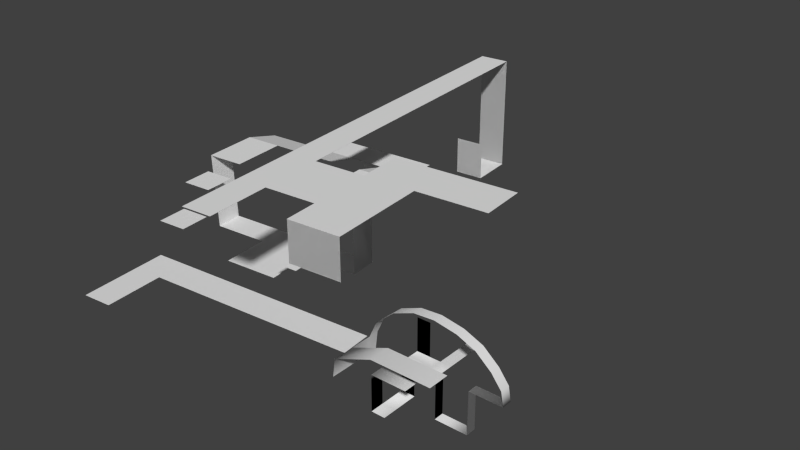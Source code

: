 # Source: BigOne.blend  (saved by Blender 2.66.1; exported with 4.5.12 LTS)
import bpy
from mathutils import Matrix  # noqa: F401  (used for matrix-valued properties, if any)

bpy.ops.wm.read_factory_settings(use_empty=True)
scene = bpy.context.scene
scene.name = 'Scene'

# ---- collections
col_collection_1 = bpy.data.collections.new('Collection 1'); scene.collection.children.link(col_collection_1)

# ---- world
world_world = bpy.data.worlds.new('World'); scene.world = world_world
world_world.color = (0.05088, 0.05088, 0.05088)
world_world.use_sun_shadow = False
world_world.sun_shadow_jitter_overblur = 0.0
world_world.cycles.sampling_method = 'MANUAL'
world_world.cycles.sample_map_resolution = 256

# ---- meshes
me_plane_011 = bpy.data.meshes.new('Plane.011')
me_plane_011.from_pydata([(16.54, -14.51, -10.96), (14.54, -14.51, -10.96), (16.54, -12.51, -10.96), (14.54, -12.51, -10.96), (16.54, -8.907, -10.96), (14.54, -8.907, -10.96), (16.54, -8.907, -6.767), (14.54, -8.907, -6.767), (14.54, -14.51, -5.679), (14.54, -12.51, -5.679), (19.7, -14.51, -5.679), (19.7, -12.51, -5.679), (16.54, -5.917, -6.767), (14.54, -5.917, -6.767), (16.54, -5.917, -1.848), (14.54, -5.917, -1.848), (19.76, -8.907, -6.767), (19.76, -5.917, -6.767), (16.54, -7.412, -6.767), (14.54, -7.412, -6.767), (19.76, -7.412, -6.767), (18.15, -0.1606, -6.767), (24.6, -7.412, -12.86), (24.6, -8.907, -12.86), (18.15, -7.412, -6.767), (24.6, -8.907, -6.542), (29.48, -8.907, -6.542), (29.48, -7.412, -6.542), (25.4, -8.907, -0.6401), (18.15, -5.917, -6.767), (18.15, -8.907, -6.767), (19.76, -7.412, -12.86), (19.76, -8.907, -12.86), (25.4, -7.412, -0.6401), (22.67, -8.907, 0.495), (22.67, -7.412, 0.495), (19.76, -0.1606, -6.767), (24.6, -7.412, -6.542), (27.67, -8.907, -2.57), (27.67, -7.412, -2.57), (29.14, -7.412, -4.499), (29.14, -8.907, -4.499), (19.38, -8.907, 1.062), (19.38, -7.412, 1.062), (16.32, -8.907, 0.8355), (16.32, -7.412, 0.8355), (13.25, -8.907, -0.4131), (13.25, -7.412, -0.4131), (10.53, -8.907, -2.797), (10.53, -7.412, -2.797), (9.392, -8.907, -5.294), (9.392, -7.412, -5.294), (9.052, -8.907, -8.018), (9.052, -7.412, -8.018), (9.392, -15.23, -5.294), (9.052, -15.23, -8.018), (9.392, -12.07, -5.294), (9.052, -12.07, -8.018), (23.86, -15.23, -2.958), (23.86, -12.07, -2.958), (15.09, -12.07, -2.958), (15.09, -15.23, -2.958), (16.54, -14.51, -10.95), (14.54, -14.51, -10.95), (16.54, -12.51, -10.95), (14.54, -12.51, -10.95), (16.54, -8.907, -10.95), (14.54, -8.907, -10.95), (16.54, -8.907, -6.757), (14.54, -8.907, -6.757), (14.54, -14.51, -5.669), (14.54, -12.51, -5.669), (19.7, -14.51, -5.669), (19.7, -12.51, -5.669), (16.54, -5.917, -6.757), (14.54, -5.917, -6.757), (16.54, -5.917, -1.838), (14.54, -5.917, -1.838), (19.76, -8.907, -6.757), (19.76, -5.917, -6.757), (16.54, -7.412, -6.757), (14.54, -7.412, -6.757), (19.76, -7.412, -6.757), (18.15, -0.1606, -6.757), (24.6, -7.412, -12.85), (24.6, -8.907, -12.85), (18.15, -7.412, -6.757), (24.6, -8.907, -6.532), (29.48, -8.907, -6.532), (29.48, -7.412, -6.532), (25.4, -8.907, -0.6301), (18.15, -5.917, -6.757), (18.15, -8.907, -6.757), (19.76, -7.412, -12.85), (19.76, -8.907, -12.85), (25.4, -7.412, -0.6301), (22.67, -8.907, 0.505), (22.67, -7.412, 0.505), (19.76, -0.1606, -6.757), (24.6, -7.412, -6.532), (27.67, -8.907, -2.56), (27.67, -7.412, -2.56), (29.14, -7.412, -4.489), (29.14, -8.907, -4.489), (19.38, -8.907, 1.072), (19.38, -7.412, 1.072), (16.32, -8.907, 0.8455), (16.32, -7.412, 0.8455), (13.25, -8.907, -0.4031), (13.25, -7.412, -0.4031), (10.53, -8.907, -2.787), (10.53, -7.412, -2.787), (9.392, -8.907, -5.284), (9.392, -7.412, -5.284), (9.052, -8.907, -8.008), (9.052, -7.412, -8.008), (9.392, -15.23, -5.284), (9.052, -15.23, -8.008), (9.392, -12.07, -5.284), (9.052, -12.07, -8.008), (23.86, -15.23, -2.948), (23.86, -12.07, -2.948), (15.09, -12.07, -2.948), (15.09, -15.23, -2.948), (-9.248, 23.37, -1.636), (-9.524, 26.87, -1.636), (-13.63, 23.02, -1.636), (-13.9, 26.52, -1.636), (-23.32, -1.067, 3.698), (-22.97, -5.606, 3.698), (-27.7, -1.414, 3.698), (-27.35, -5.952, 3.698), (-14.95, 23.02, 1.867), (-14.95, 22.97, -1.638), (-19.33, 22.67, 1.867), (-19.33, 22.62, -1.638), (-15.22, 26.42, -1.636), (-19.6, 26.07, -1.636), (-14.67, 19.46, 3.889), (-19.05, 19.12, 3.889), (-18.69, 14.63, 3.889), (-14.31, 14.98, 3.889), (-4.475, 20.27, 3.889), (-4.12, 15.79, 3.889), (-9.57, 19.87, 3.889), (-9.216, 15.38, 3.889), (-13.87, 9.466, 5.464), (-18.26, 9.12, 5.464), (-8.779, 9.854, 5.539), (-3.683, 10.26, 5.539), (-29.66, 13.77, 3.889), (-29.23, 8.252, 5.464), (-23.77, 8.684, 5.464), (-24.2, 14.2, 3.889), (-28.58, 0.0851, 5.464), (-23.12, 0.5168, 5.464), (-8.134, 1.702, 5.539), (-3.039, 2.104, 5.539), (-3.361, 6.181, 5.539), (-8.456, 5.778, 5.539), (-28.01, 0.1301, -5.785), (-28.33, 4.207, -5.785), (-3.361, 6.181, -5.785), (-3.039, 2.104, -5.785), (-28.9, 4.169, 5.464), (-23.44, 4.6, 5.464), (-19.13, -6.3, -5.785), (-10.8, -5.641, -5.785), (-20.01, 4.865, -5.785), (-11.69, 5.523, -5.785), (-11.36, 1.446, -5.785), (-19.69, 0.7882, -5.785), (-3.416, 0.5066, 3.698), (-3.057, -4.032, 3.698), (-7.796, 0.1603, 3.698), (-7.438, -4.378, 3.698), (-2.877, -4.872, -0.07246), (-2.519, -9.411, -0.07246), (-7.258, -5.219, -0.07246), (-6.899, -9.757, -0.07246), (-22.79, -6.446, -0.07246), (-22.43, -10.98, -0.07246), (-27.17, -6.793, -0.07246), (-26.81, -11.33, -0.07246), (-2.473, -9.986, -5.202), (-2.114, -14.52, -5.202), (-6.853, -10.33, -5.202), (-6.495, -14.87, -5.202), (-22.38, -11.56, -5.202), (-22.02, -16.1, -5.202), (-26.76, -11.91, -5.202), (-26.4, -16.44, -5.202), (-21.32, -24.96, -5.202), (-25.7, -25.31, -5.202), (9.154, -9.067, -5.202), (9.513, -13.6, -5.202), (-1.414, -23.39, 13.42), (-5.794, -23.73, 13.42), (-6.58, 41.96, 13.42), (-10.96, 41.61, 13.42), (-6.58, 41.96, -3.981), (-10.96, 41.61, -3.981), (-6.058, 35.35, -3.981), (-10.44, 35.01, -3.981), (-6.058, 35.35, 1.732), (-10.44, 35.01, 1.732), (-6.532, -14.4, 13.42), (-7.27, -5.063, 13.42), (-8.008, 4.272, 13.42), (-8.746, 13.61, 13.42), (-9.484, 22.94, 13.42), (-10.22, 32.28, 13.42), (-5.842, 32.62, 13.42), (-5.104, 23.29, 13.42), (-4.366, 13.95, 13.42), (-3.628, 4.619, 13.42), (-2.89, -4.716, 13.42), (-2.152, -14.05, 13.42), (11.97, -3.541, 13.42), (12.71, -12.88, 13.42), (4.542, -4.129, 13.42), (5.28, -13.46, 13.42), (21.62, 3.825, 13.42), (22.13, -2.738, 13.42), (4.023, 2.434, 13.42), (11.46, 3.022, 13.42), (13.1, -17.72, 13.42), (5.663, -18.31, 13.42), (13.1, -17.72, 7.743), (5.663, -18.31, 7.743), (-4.526, 27.79, -2.301), (-4.167, 23.25, -2.301), (-8.906, 27.44, -2.301), (-8.547, 22.9, -2.301), (-9.248, 23.37, -1.656), (-9.524, 26.87, -1.656), (-13.63, 23.02, -1.656), (-13.9, 26.52, -1.656), (-23.32, -1.067, 3.678), (-22.97, -5.606, 3.678), (-27.7, -1.414, 3.678), (-27.35, -5.952, 3.678), (-14.95, 23.02, 1.847), (-14.95, 22.97, -1.658), (-19.33, 22.67, 1.847), (-19.33, 22.62, -1.658), (-15.22, 26.42, -1.656), (-19.6, 26.07, -1.656), (-14.67, 19.46, 3.869), (-19.05, 19.12, 3.869), (-18.69, 14.63, 3.869), (-14.31, 14.98, 3.869), (-4.475, 20.27, 3.869), (-4.12, 15.79, 3.869), (-9.57, 19.87, 3.869), (-9.216, 15.38, 3.869), (-13.87, 9.466, 5.444), (-18.26, 9.12, 5.444), (-8.779, 9.854, 5.519), (-3.683, 10.26, 5.519), (-29.66, 13.77, 3.869), (-29.23, 8.252, 5.444), (-23.77, 8.684, 5.444), (-24.2, 14.2, 3.869), (-28.58, 0.0851, 5.444), (-23.12, 0.5168, 5.444), (-8.134, 1.702, 5.519), (-3.039, 2.104, 5.519), (-3.361, 6.181, 5.519), (-8.456, 5.778, 5.519), (-28.01, 0.1301, -5.805), (-28.33, 4.207, -5.805), (-3.361, 6.181, -5.805), (-3.039, 2.104, -5.805), (-28.9, 4.169, 5.444), (-23.44, 4.6, 5.444), (-19.13, -6.3, -5.805), (-10.8, -5.641, -5.805), (-20.01, 4.865, -5.805), (-11.69, 5.523, -5.805), (-11.36, 1.446, -5.805), (-19.69, 0.7882, -5.805), (-3.416, 0.5066, 3.678), (-3.057, -4.032, 3.678), (-7.796, 0.1603, 3.678), (-7.438, -4.378, 3.678), (-2.877, -4.872, -0.09246), (-2.519, -9.411, -0.09246), (-7.258, -5.219, -0.09246), (-6.899, -9.757, -0.09246), (-22.79, -6.446, -0.09246), (-22.43, -10.98, -0.09246), (-27.17, -6.793, -0.09246), (-26.81, -11.33, -0.09246), (-2.473, -9.986, -5.222), (-2.114, -14.52, -5.222), (-6.853, -10.33, -5.222), (-6.495, -14.87, -5.222), (-22.38, -11.56, -5.222), (-22.02, -16.1, -5.222), (-26.76, -11.91, -5.222), (-26.4, -16.44, -5.222), (-21.32, -24.96, -5.222), (-25.7, -25.31, -5.222), (9.154, -9.067, -5.222), (9.513, -13.6, -5.222), (-1.414, -23.39, 13.4), (-5.794, -23.73, 13.4), (-6.58, 41.96, 13.4), (-10.96, 41.61, 13.4), (-6.58, 41.96, -4.001), (-10.96, 41.61, -4.001), (-6.058, 35.35, -4.001), (-10.44, 35.01, -4.001), (-6.058, 35.35, 1.712), (-10.44, 35.01, 1.712), (-6.532, -14.4, 13.4), (-7.27, -5.063, 13.4), (-8.008, 4.272, 13.4), (-8.746, 13.61, 13.4), (-9.484, 22.94, 13.4), (-10.22, 32.28, 13.4), (-5.842, 32.62, 13.4), (-5.104, 23.29, 13.4), (-4.366, 13.95, 13.4), (-3.628, 4.619, 13.4), (-2.89, -4.716, 13.4), (-2.152, -14.05, 13.4), (11.97, -3.541, 13.4), (12.71, -12.88, 13.4), (4.542, -4.129, 13.4), (5.28, -13.46, 13.4), (21.62, 3.825, 13.4), (22.13, -2.738, 13.4), (4.023, 2.434, 13.4), (11.46, 3.022, 13.4), (13.1, -17.72, 13.4), (5.663, -18.31, 13.4), (13.1, -17.72, 7.723), (5.663, -18.31, 7.723), (-4.526, 27.79, -2.321), (-4.167, 23.25, -2.321), (-8.906, 27.44, -2.321), (-8.547, 22.9, -2.321)], [], [(1, 0, 2, 3), (3, 2, 4, 5), (5, 4, 6, 7), (1, 3, 9, 8), (8, 9, 11, 10), (19, 18, 12, 13), (13, 12, 14, 15), (24, 30, 16, 20), (7, 6, 18, 19), (29, 24, 20, 17), (18, 6, 30, 24), (29, 17, 36, 21), (20, 16, 32, 31), (12, 18, 24, 29), (37, 25, 26, 27), (31, 32, 23, 22), (22, 23, 25, 37), (27, 26, 41, 40), (40, 41, 38, 39), (39, 38, 28, 33), (33, 28, 34, 35), (35, 34, 42, 43), (43, 42, 44, 45), (45, 44, 46, 47), (47, 46, 48, 49), (49, 48, 50, 51), (51, 50, 52, 53), (57, 56, 54, 55), (52, 50, 56, 57), (61, 60, 59, 58), (54, 56, 60, 61), (63, 65, 64, 62), (65, 67, 66, 64), (67, 69, 68, 66), (63, 70, 71, 65), (70, 72, 73, 71), (81, 75, 74, 80), (75, 77, 76, 74), (86, 82, 78, 92), (69, 81, 80, 68), (91, 79, 82, 86), (80, 86, 92, 68), (91, 83, 98, 79), (82, 93, 94, 78), (74, 91, 86, 80), (99, 89, 88, 87), (93, 84, 85, 94), (84, 99, 87, 85), (89, 102, 103, 88), (102, 101, 100, 103), (101, 95, 90, 100), (95, 97, 96, 90), (97, 105, 104, 96), (105, 107, 106, 104), (107, 109, 108, 106), (109, 111, 110, 108), (111, 113, 112, 110), (113, 115, 114, 112), (119, 117, 116, 118), (114, 119, 118, 112), (123, 120, 121, 122), (116, 123, 122, 118), (125, 124, 126, 127), (129, 128, 130, 131), (133, 132, 134, 135), (136, 133, 135, 137), (134, 132, 138, 139), (139, 138, 141, 140), (145, 144, 142, 143), (141, 138, 144, 145), (145, 143, 149, 148), (140, 141, 146, 147), (140, 147, 152, 153), (153, 152, 151, 150), (164, 165, 155, 154), (159, 158, 157, 156), (148, 149, 158, 159), (157, 158, 162, 163), (171, 168, 161, 160), (151, 152, 165, 164), (163, 162, 169, 170), (161, 164, 154, 160), (170, 169, 168, 171), (170, 171, 166, 167), (173, 172, 174, 175), (177, 176, 178, 179), (181, 180, 182, 183), (185, 184, 186, 187), (189, 188, 190, 191), (189, 191, 193, 192), (186, 188, 189, 187), (184, 185, 195, 194), (212, 211, 199, 198), (198, 199, 201, 200), (200, 201, 203, 202), (202, 203, 205, 204), (196, 197, 206, 217), (217, 206, 207, 216), (216, 207, 208, 215), (215, 208, 209, 214), (214, 209, 210, 213), (213, 210, 211, 212), (221, 220, 218, 219), (217, 216, 220, 221), (218, 225, 222, 223), (218, 220, 224, 225), (221, 219, 226, 227), (227, 226, 228, 229), (231, 230, 232, 233), (235, 237, 236, 234), (239, 241, 240, 238), (243, 245, 244, 242), (246, 247, 245, 243), (244, 249, 248, 242), (249, 250, 251, 248), (255, 253, 252, 254), (251, 255, 254, 248), (255, 258, 259, 253), (250, 257, 256, 251), (250, 263, 262, 257), (263, 260, 261, 262), (274, 264, 265, 275), (269, 266, 267, 268), (258, 269, 268, 259), (267, 273, 272, 268), (281, 270, 271, 278), (261, 274, 275, 262), (273, 280, 279, 272), (271, 270, 264, 274), (280, 281, 278, 279), (280, 277, 276, 281), (283, 285, 284, 282), (287, 289, 288, 286), (291, 293, 292, 290), (295, 297, 296, 294), (299, 301, 300, 298), (299, 302, 303, 301), (296, 297, 299, 298), (294, 304, 305, 295), (322, 308, 309, 321), (308, 310, 311, 309), (310, 312, 313, 311), (312, 314, 315, 313), (306, 327, 316, 307), (327, 326, 317, 316), (326, 325, 318, 317), (325, 324, 319, 318), (324, 323, 320, 319), (323, 322, 321, 320), (331, 329, 328, 330), (327, 331, 330, 326), (328, 333, 332, 335), (328, 335, 334, 330), (331, 337, 336, 329), (337, 339, 338, 336), (341, 343, 342, 340)])
me_plane_011.polygons.foreach_set('use_smooth', [1, 1, 1, 1, 1, 1, 1, 1, 1, 1, 1, 1, 1, 1, 1, 1, 1, 1, 1, 1, 1, 1, 1, 1, 1, 1, 1, 1, 1, 1, 1, 1, 1, 1, 1, 1, 1, 1, 1, 1, 1, 1, 1, 1, 1, 1, 1, 1, 1, 1, 1, 1, 1, 1, 1, 1, 1, 1, 1, 1, 1, 1, 0, 0, 0, 0, 0, 0, 0, 0, 0, 0, 0, 0, 0, 0, 0, 0, 0, 0, 0, 0, 0, 0, 0, 0, 0, 0, 0, 0, 0, 0, 0, 0, 0, 0, 0, 0, 0, 0, 0, 0, 0, 0, 0, 0, 0, 0, 0, 0, 0, 0, 0, 0, 0, 0, 0, 0, 0, 0, 0, 0, 0, 0, 0, 0, 0, 0, 0, 0, 0, 0, 0, 0, 0, 0, 0, 0, 0, 0, 0, 0, 0, 0, 0, 0, 0, 0, 0, 0, 0, 0, 0, 0, 0, 0])
_uv = me_plane_011.uv_layers.new(name='UVMap')
_uv.uv.foreach_set('vector', [0.4389, 0.8554, 0.4233, 0.8554, 0.4233, 0.8398, 0.4389, 0.8398, 0.4389, 0.8398, 0.4233, 0.8398, 0.4233, 0.8118, 0.4389, 0.8118, 0.4389, 0.8118, 0.4233, 0.8118, 0.4233, 0.7792, 0.4389, 0.7792, 0.4389, 0.8554, 0.4389, 0.8398, 0.4799, 0.8398, 0.4799, 0.8554, 0.4799, 0.8554, 0.4799, 0.8398, 0.52, 0.8398, 0.52, 0.8554, 0.4389, 0.7675, 0.4233, 0.7675, 0.4233, 0.7559, 0.4389, 0.7559, 0.4389, 0.7559, 0.4233, 0.7559, 0.4233, 0.7177, 0.4388, 0.7177, 0.4108, 0.7675, 0.4108, 0.7792, 0.3982, 0.7792, 0.3982, 0.7675, 0.4389, 0.7792, 0.4233, 0.7792, 0.4233, 0.7675, 0.4389, 0.7675, 0.4108, 0.7559, 0.4108, 0.7675, 0.3982, 0.7675, 0.3982, 0.7559, 0.4233, 0.7675, 0.4233, 0.7792, 0.4108, 0.7792, 0.4108, 0.7675, 0.4108, 0.7559, 0.3982, 0.7559, 0.3982, 0.7112, 0.4108, 0.7112, 0.3982, 0.7675, 0.3982, 0.7792, 0.3509, 0.7792, 0.3509, 0.7676, 0.4233, 0.7559, 0.4233, 0.7675, 0.4108, 0.7675, 0.4108, 0.7559, 0.2642, 0.7676, 0.2642, 0.7792, 0.2264, 0.7792, 0.2263, 0.7676, 0.3509, 0.7676, 0.3509, 0.7792, 0.3133, 0.7792, 0.3133, 0.7676, 0.3133, 0.7676, 0.3133, 0.7792, 0.2642, 0.7792, 0.2642, 0.7676, 0.2263, 0.7676, 0.2264, 0.7792, 0.2103, 0.7792, 0.2103, 0.7676, 0.2103, 0.7676, 0.2103, 0.7792, 0.1915, 0.7792, 0.1915, 0.7677, 0.1915, 0.7677, 0.1915, 0.7792, 0.1684, 0.7793, 0.1684, 0.7677, 0.1684, 0.7677, 0.1684, 0.7793, 0.1456, 0.7793, 0.1456, 0.7677, 0.1456, 0.7677, 0.1456, 0.7793, 0.1198, 0.7793, 0.1198, 0.7678, 0.1198, 0.7678, 0.1198, 0.7793, 0.09608, 0.7794, 0.09606, 0.7678, 0.09606, 0.7678, 0.09608, 0.7794, 0.07055, 0.7794, 0.07052, 0.7679, 0.07052, 0.7679, 0.07055, 0.7794, 0.04262, 0.7795, 0.0426, 0.768, 0.0426, 0.768, 0.04262, 0.7795, 0.02147, 0.7795, 0.02144, 0.768, 0.02144, 0.768, 0.02147, 0.7795, 0.0003039, 0.7796, 0.0002775, 0.7681, 0.0003596, 0.804, 0.02153, 0.8039, 0.02158, 0.8283, 0.0004153, 0.8283, 0.0003039, 0.7796, 0.02147, 0.7795, 0.02153, 0.8039, 0.0003596, 0.804, 0.06904, 0.8282, 0.06898, 0.8038, 0.1366, 0.8037, 0.1367, 0.828, 0.02158, 0.8283, 0.02153, 0.8039, 0.06898, 0.8038, 0.06904, 0.8282, 0.4387, 0.8559, 0.4387, 0.8714, 0.4232, 0.8714, 0.4232, 0.8559, 0.4387, 0.8714, 0.4387, 0.8994, 0.4232, 0.8994, 0.4232, 0.8714, 0.4387, 0.8994, 0.4387, 0.9319, 0.4232, 0.9319, 0.4232, 0.8994, 0.4387, 0.8559, 0.4797, 0.8559, 0.4797, 0.8714, 0.4387, 0.8714, 0.4797, 0.8559, 0.5197, 0.8559, 0.5197, 0.8714, 0.4797, 0.8714, 0.4387, 0.9435, 0.4387, 0.9551, 0.4232, 0.9551, 0.4232, 0.9435, 0.4387, 0.9551, 0.4387, 0.9932, 0.4232, 0.9932, 0.4232, 0.9551, 0.4107, 0.9435, 0.3982, 0.9435, 0.3982, 0.9319, 0.4107, 0.9319, 0.4387, 0.9319, 0.4387, 0.9435, 0.4232, 0.9435, 0.4232, 0.9319, 0.4107, 0.9551, 0.3982, 0.9551, 0.3982, 0.9435, 0.4107, 0.9435, 0.4232, 0.9435, 0.4107, 0.9435, 0.4107, 0.9319, 0.4232, 0.9319, 0.4107, 0.9551, 0.4107, 0.9997, 0.3982, 0.9997, 0.3982, 0.9551, 0.3982, 0.9435, 0.351, 0.9435, 0.351, 0.9319, 0.3982, 0.9319, 0.4232, 0.9551, 0.4107, 0.9551, 0.4107, 0.9435, 0.4232, 0.9435, 0.2645, 0.9435, 0.2267, 0.9435, 0.2267, 0.9319, 0.2645, 0.9319, 0.351, 0.9435, 0.3135, 0.9435, 0.3135, 0.9319, 0.351, 0.9319, 0.3135, 0.9435, 0.2645, 0.9435, 0.2645, 0.9319, 0.3135, 0.9319, 0.2267, 0.9435, 0.2107, 0.9435, 0.2107, 0.9319, 0.2267, 0.9319, 0.2107, 0.9435, 0.1919, 0.9435, 0.1919, 0.9319, 0.2107, 0.9319, 0.1919, 0.9435, 0.1688, 0.9435, 0.1688, 0.9319, 0.1919, 0.9319, 0.1688, 0.9435, 0.146, 0.9434, 0.146, 0.9319, 0.1688, 0.9319, 0.146, 0.9434, 0.1201, 0.9434, 0.1201, 0.9318, 0.146, 0.9319, 0.1201, 0.9434, 0.09633, 0.9434, 0.09634, 0.9318, 0.1201, 0.9318, 0.09633, 0.9434, 0.07073, 0.9433, 0.07074, 0.9318, 0.09634, 0.9318, 0.07073, 0.9433, 0.04273, 0.9433, 0.04275, 0.9317, 0.07074, 0.9318, 0.04273, 0.9433, 0.02151, 0.9432, 0.02153, 0.9317, 0.04275, 0.9317, 0.02151, 0.9432, 0.0002775, 0.9432, 0.0002999, 0.9316, 0.02153, 0.9317, 0.0003479, 0.9072, 0.0003959, 0.8827, 0.02163, 0.8828, 0.02158, 0.9072, 0.0002999, 0.9316, 0.0003479, 0.9072, 0.02158, 0.9072, 0.02153, 0.9317, 0.06923, 0.8829, 0.1371, 0.883, 0.137, 0.9075, 0.06918, 0.9073, 0.02163, 0.8828, 0.06923, 0.8829, 0.06918, 0.9073, 0.02158, 0.9072, 0.7479, 0.3533, 0.775, 0.3533, 0.775, 0.3873, 0.7479, 0.3873, 0.7819, 0.0002775, 0.7819, 0.03553, 0.7479, 0.03553, 0.7479, 0.0002775, 0.3909, 0.6056, 0.3563, 0.6059, 0.3559, 0.5625, 0.3906, 0.5622, 0.425, 0.6053, 0.3909, 0.6056, 0.3906, 0.5622, 0.4247, 0.5619, 0.3559, 0.5625, 0.3563, 0.6059, 0.3158, 0.6062, 0.3154, 0.5628, 0.3154, 0.5628, 0.3158, 0.6062, 0.2716, 0.6052, 0.271, 0.5632, 0.2687, 0.6548, 0.3138, 0.6578, 0.3102, 0.7106, 0.2637, 0.7075, 0.2716, 0.6052, 0.3158, 0.6062, 0.3138, 0.6578, 0.2687, 0.6548, 0.2687, 0.6548, 0.2637, 0.7075, 0.203, 0.7001, 0.2139, 0.6485, 0.271, 0.5632, 0.2716, 0.6052, 0.2191, 0.6032, 0.2181, 0.5665, 0.271, 0.5632, 0.2181, 0.5665, 0.2129, 0.5182, 0.2656, 0.5105, 0.2656, 0.5105, 0.2129, 0.5182, 0.2014, 0.4692, 0.2561, 0.4583, 0.1634, 0.4792, 0.18, 0.525, 0.1508, 0.531, 0.1422, 0.502, 0.1794, 0.6409, 0.1595, 0.6888, 0.1347, 0.6547, 0.1488, 0.6297, 0.2139, 0.6485, 0.203, 0.7001, 0.1595, 0.6888, 0.1794, 0.6409, 0.1347, 0.6547, 0.1595, 0.6888, 0.04945, 0.6898, 0.07023, 0.6573, 0.04035, 0.5424, 0.002222, 0.5257, 0.0654, 0.4583, 0.07726, 0.4963, 0.2014, 0.4692, 0.2129, 0.5182, 0.18, 0.525, 0.1634, 0.4792, 0.07023, 0.6573, 0.04945, 0.6898, 0.0002775, 0.6173, 0.0386, 0.607, 0.0654, 0.4583, 0.1634, 0.4792, 0.1422, 0.502, 0.07726, 0.4963, 0.0386, 0.607, 0.0002775, 0.6173, 0.002222, 0.5257, 0.04035, 0.5424, 0.0386, 0.607, 0.04035, 0.5424, 0.08436, 0.5552, 0.08314, 0.5954, 0.7819, 0.1231, 0.7819, 0.1584, 0.7479, 0.1584, 0.7479, 0.1231, 0.7819, 0.3879, 0.7819, 0.4231, 0.7479, 0.4231, 0.7479, 0.3879, 0.7819, 0.03609, 0.7819, 0.07134, 0.7479, 0.07134, 0.7479, 0.03609, 0.7093, 0.78, 0.7093, 0.8153, 0.6752, 0.8153, 0.6752, 0.78, 0.5546, 0.78, 0.5546, 0.8153, 0.5206, 0.8153, 0.5206, 0.78, 0.5546, 0.78, 0.5206, 0.78, 0.5206, 0.7112, 0.5546, 0.7112, 0.6752, 0.8153, 0.5546, 0.8153, 0.5546, 0.78, 0.6752, 0.78, 0.7093, 0.8153, 0.7093, 0.78, 0.7996, 0.78, 0.7996, 0.8153, 0.4445, 0.03444, 0.4445, 0.0004117, 0.517, 0.0004354, 0.517, 0.03446, 0.517, 0.03446, 0.517, 0.0004354, 0.6518, 0.0004815, 0.6517, 0.03451, 0.6517, 0.03451, 0.6518, 0.0004815, 0.7031, 0.0004993, 0.703, 0.03453, 0.703, 0.03453, 0.7031, 0.0004993, 0.7473, 0.0005146, 0.7473, 0.03454, 0.009391, 0.0343, 0.009401, 0.0002775, 0.08191, 0.0002996, 0.0819, 0.03433, 0.0819, 0.03433, 0.08191, 0.0002996, 0.1544, 0.0003216, 0.1544, 0.03435, 0.1544, 0.03435, 0.1544, 0.0003216, 0.2269, 0.0003437, 0.2269, 0.03437, 0.2269, 0.03437, 0.2269, 0.0003437, 0.2995, 0.000366, 0.2994, 0.03439, 0.2994, 0.03439, 0.2995, 0.000366, 0.372, 0.0003885, 0.372, 0.03442, 0.372, 0.03442, 0.372, 0.0003885, 0.4445, 0.0004117, 0.4445, 0.03444, 0.08189, 0.09205, 0.1544, 0.09208, 0.1544, 0.1498, 0.08187, 0.1498, 0.0819, 0.03433, 0.1544, 0.03435, 0.1544, 0.09208, 0.08189, 0.09205, 0.1544, 0.1498, 0.2054, 0.1498, 0.2053, 0.2287, 0.1544, 0.2287, 0.1544, 0.1498, 0.1544, 0.09208, 0.2054, 0.09209, 0.2054, 0.1498, 0.08189, 0.09205, 0.08187, 0.1498, 0.04422, 0.1498, 0.04424, 0.09204, 0.04424, 0.09204, 0.04422, 0.1498, 0.0002775, 0.1498, 0.000295, 0.09203, 0.7819, 0.1589, 0.7819, 0.1942, 0.7479, 0.1942, 0.7479, 0.1589, 0.7819, 0.3256, 0.7479, 0.3256, 0.7479, 0.2985, 0.7819, 0.2985, 0.7479, 0.2633, 0.7479, 0.2293, 0.7831, 0.2293, 0.7831, 0.2633, 0.8159, 0.5649, 0.8146, 0.6083, 0.78, 0.6073, 0.7812, 0.5639, 0.85, 0.566, 0.8487, 0.6093, 0.8146, 0.6083, 0.8159, 0.5649, 0.78, 0.6073, 0.7395, 0.6061, 0.7408, 0.5627, 0.7812, 0.5639, 0.7395, 0.6061, 0.6951, 0.6049, 0.6965, 0.5628, 0.7408, 0.5627, 0.6947, 0.5132, 0.6908, 0.4604, 0.7374, 0.4583, 0.7399, 0.5112, 0.6965, 0.5628, 0.6947, 0.5132, 0.7399, 0.5112, 0.7408, 0.5627, 0.6947, 0.5132, 0.6399, 0.5183, 0.63, 0.4665, 0.6908, 0.4604, 0.6951, 0.6049, 0.6423, 0.6004, 0.6441, 0.5638, 0.6965, 0.5628, 0.6951, 0.6049, 0.6886, 0.6574, 0.6361, 0.6485, 0.6423, 0.6004, 0.6886, 0.6574, 0.6779, 0.7094, 0.6235, 0.6973, 0.6361, 0.6485, 0.5857, 0.6865, 0.5651, 0.6632, 0.5743, 0.6344, 0.6033, 0.641, 0.6051, 0.5252, 0.5744, 0.5357, 0.5607, 0.5105, 0.5863, 0.4769, 0.6399, 0.5183, 0.6051, 0.5252, 0.5863, 0.4769, 0.63, 0.4665, 0.5607, 0.5105, 0.4964, 0.5065, 0.4763, 0.4735, 0.5863, 0.4769, 0.4641, 0.6207, 0.5, 0.6676, 0.4873, 0.7054, 0.4256, 0.6366, 0.6235, 0.6973, 0.5857, 0.6865, 0.6033, 0.641, 0.6361, 0.6485, 0.4964, 0.5065, 0.4637, 0.5561, 0.4256, 0.545, 0.4763, 0.4735, 0.4873, 0.7054, 0.5, 0.6676, 0.5651, 0.6632, 0.5857, 0.6865, 0.4637, 0.5561, 0.4641, 0.6207, 0.4256, 0.6366, 0.4256, 0.545, 0.4637, 0.5561, 0.508, 0.5686, 0.5083, 0.6088, 0.4641, 0.6207, 0.7479, 0.4577, 0.7479, 0.4237, 0.7831, 0.4237, 0.7831, 0.4577, 0.7479, 0.2979, 0.7479, 0.2639, 0.7831, 0.2639, 0.7831, 0.2979, 0.7479, 0.1059, 0.7479, 0.07189, 0.7831, 0.07189, 0.7831, 0.1059, 0.7093, 0.8511, 0.6752, 0.8511, 0.6752, 0.8158, 0.7093, 0.8158, 0.5546, 0.8511, 0.5206, 0.8511, 0.5206, 0.8158, 0.5546, 0.8158, 0.5546, 0.8511, 0.5546, 0.9199, 0.5206, 0.9199, 0.5206, 0.8511, 0.6752, 0.8158, 0.6752, 0.8511, 0.5546, 0.8511, 0.5546, 0.8158, 0.7093, 0.8158, 0.7996, 0.8158, 0.7996, 0.8511, 0.7093, 0.8511, 0.4444, 0.4237, 0.517, 0.4237, 0.517, 0.4577, 0.4444, 0.4577, 0.517, 0.4237, 0.6517, 0.4236, 0.6517, 0.4577, 0.517, 0.4577, 0.6517, 0.4236, 0.7031, 0.4236, 0.7031, 0.4577, 0.6517, 0.4577, 0.7031, 0.4236, 0.7473, 0.4236, 0.7473, 0.4577, 0.7031, 0.4577, 0.009357, 0.4237, 0.08186, 0.4237, 0.08186, 0.4577, 0.009358, 0.4577, 0.08186, 0.4237, 0.1544, 0.4237, 0.1544, 0.4577, 0.08186, 0.4577, 0.1544, 0.4237, 0.2269, 0.4237, 0.2269, 0.4577, 0.1544, 0.4577, 0.2269, 0.4237, 0.2994, 0.4237, 0.2994, 0.4577, 0.2269, 0.4577, 0.2994, 0.4237, 0.3719, 0.4237, 0.3719, 0.4577, 0.2994, 0.4577, 0.3719, 0.4237, 0.4444, 0.4237, 0.4444, 0.4577, 0.3719, 0.4577, 0.08186, 0.3659, 0.08186, 0.3082, 0.1544, 0.3082, 0.1544, 0.3659, 0.08186, 0.4237, 0.08186, 0.3659, 0.1544, 0.3659, 0.1544, 0.4237, 0.1544, 0.3082, 0.1544, 0.2293, 0.2053, 0.2293, 0.2053, 0.3082, 0.1544, 0.3082, 0.2053, 0.3082, 0.2053, 0.3659, 0.1544, 0.3659, 0.08186, 0.3659, 0.04422, 0.366, 0.04422, 0.3082, 0.08186, 0.3082, 0.04422, 0.366, 0.0002786, 0.366, 0.0002775, 0.3082, 0.04422, 0.3082, 0.7479, 0.2287, 0.7479, 0.1947, 0.7831, 0.1947, 0.7831, 0.2287])
me_plane_011.use_remesh_preserve_volume = False
me_plane_011.use_remesh_preserve_attributes = False
me_plane_011.use_mirror_vertex_groups = False
me_plane_011.update()

# ---- objects
ob_plane_008 = bpy.data.objects.new('Plane.008', me_plane_011)

# ---- transforms, parenting, visibility, modifiers, constraints
ob_plane_008.location = (0.0, 0.0, 0.0)
ob_plane_008.lineart.crease_threshold = 0.0

# ---- collection membership
col_collection_1.objects.link(ob_plane_008)

# ---- scene / render settings (as saved in the file)
scene.frame_start = 1; scene.frame_end = 250; scene.frame_set(1)
scene.render.engine = 'BLENDER_EEVEE_NEXT'
scene.render.image_settings.color_mode = 'RGB'
scene.render.image_settings.compression = 90
scene.render.resolution_percentage = 50
scene.render.dither_intensity = 0.0
scene.render.bake_margin = 2
scene.cycles.use_denoising = False
scene.cycles.samples = 10
scene.cycles.sampling_pattern = 'TABULATED_SOBOL'
scene.cycles.light_sampling_threshold = 0.0
scene.cycles.use_adaptive_sampling = False
scene.cycles.use_light_tree = False
scene.cycles.blur_glossy = 0.0
scene.cycles.volume_bounces = 1
scene.cycles.pixel_filter_type = 'GAUSSIAN'
scene.cycles.sample_clamp_indirect = 0.0
scene.view_settings.view_transform = 'Standard'
bpy.context.view_layer.update()

# ---- added for rendering (the .blend has no active camera and no usable light): camera, sun
cam_auto = bpy.data.cameras.new('AutoCamera')
cam_auto.lens = 50.0
cam_auto.sensor_width = 36.0
cam_auto.clip_end = 1515.68
ob_auto_camera = bpy.data.objects.new('AutoCamera', cam_auto)
scene.collection.objects.link(ob_auto_camera)
ob_auto_camera.location = (86.2744, -95.3111, 69.3703)
ob_auto_camera.rotation_euler = (1.09748, -7.21219e-08, 0.694738)
scene.camera = ob_auto_camera
light_auto_sun = bpy.data.lights.new('AutoSun', 'SUN')
light_auto_sun.energy = 3.0
light_auto_sun.angle = 0.0523599
ob_auto_sun = bpy.data.objects.new('AutoSun', light_auto_sun)
scene.collection.objects.link(ob_auto_sun)
ob_auto_sun.rotation_euler = (0.872665, 0.174533, 0.523599)
bpy.context.view_layer.update()
